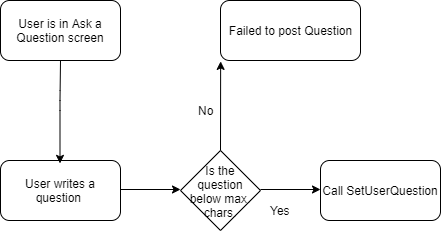

The diagram above was exported from draw.io. Its source (the exported page's mxGraphModel, read from the mxfile embedded in the PNG):
<mxGraphModel dx="898" dy="471" grid="1" gridSize="10" guides="1" tooltips="1" connect="1" arrows="1" fold="1" page="1" pageScale="1" pageWidth="827" pageHeight="1169" math="0" shadow="0">
  <root>
    <mxCell id="0" />
    <mxCell id="1" parent="0" />
    <mxCell id="Fq_-5WQbA7ZVvOjAnh_m-1" value="User is in Ask a Question screen" style="rounded=1;whiteSpace=wrap;html=1;" vertex="1" parent="1">
      <mxGeometry x="20" y="20" width="120" height="60" as="geometry" />
    </mxCell>
    <mxCell id="Fq_-5WQbA7ZVvOjAnh_m-2" value="Failed to post Question" style="rounded=1;whiteSpace=wrap;html=1;" vertex="1" parent="1">
      <mxGeometry x="240" y="20" width="140" height="60" as="geometry" />
    </mxCell>
    <mxCell id="Fq_-5WQbA7ZVvOjAnh_m-3" value="Call SetUserQuestion" style="rounded=1;whiteSpace=wrap;html=1;" vertex="1" parent="1">
      <mxGeometry x="340" y="180" width="120" height="60" as="geometry" />
    </mxCell>
    <mxCell id="Fq_-5WQbA7ZVvOjAnh_m-4" value="User writes a question&amp;nbsp;" style="rounded=1;whiteSpace=wrap;html=1;" vertex="1" parent="1">
      <mxGeometry x="20" y="180" width="120" height="60" as="geometry" />
    </mxCell>
    <mxCell id="Fq_-5WQbA7ZVvOjAnh_m-6" value="Is the question below max. chars." style="rhombus;whiteSpace=wrap;html=1;" vertex="1" parent="1">
      <mxGeometry x="200" y="170" width="80" height="80" as="geometry" />
    </mxCell>
    <mxCell id="Fq_-5WQbA7ZVvOjAnh_m-9" value="" style="endArrow=classic;html=1;exitX=0.5;exitY=1;exitDx=0;exitDy=0;" edge="1" parent="1" source="Fq_-5WQbA7ZVvOjAnh_m-1">
      <mxGeometry width="50" height="50" relative="1" as="geometry">
        <mxPoint x="80" y="90" as="sourcePoint" />
        <mxPoint x="79.5" y="182.90911865234375" as="targetPoint" />
        <Array as="points">
          <mxPoint x="79.5" y="120" />
        </Array>
      </mxGeometry>
    </mxCell>
    <mxCell id="Fq_-5WQbA7ZVvOjAnh_m-10" value="" style="endArrow=classic;html=1;" edge="1" parent="1">
      <mxGeometry width="50" height="50" relative="1" as="geometry">
        <mxPoint x="140" y="209" as="sourcePoint" />
        <mxPoint x="200" y="209" as="targetPoint" />
      </mxGeometry>
    </mxCell>
    <mxCell id="Fq_-5WQbA7ZVvOjAnh_m-11" value="" style="endArrow=classic;html=1;" edge="1" parent="1">
      <mxGeometry width="50" height="50" relative="1" as="geometry">
        <mxPoint x="280" y="209" as="sourcePoint" />
        <mxPoint x="340" y="209" as="targetPoint" />
      </mxGeometry>
    </mxCell>
    <mxCell id="Fq_-5WQbA7ZVvOjAnh_m-12" value="" style="endArrow=classic;html=1;entryX=0.001;entryY=1.015;entryDx=0;entryDy=0;entryPerimeter=0;" edge="1" parent="1" target="Fq_-5WQbA7ZVvOjAnh_m-2">
      <mxGeometry width="50" height="50" relative="1" as="geometry">
        <mxPoint x="240" y="170" as="sourcePoint" />
        <mxPoint x="290" y="120" as="targetPoint" />
      </mxGeometry>
    </mxCell>
    <mxCell id="Fq_-5WQbA7ZVvOjAnh_m-14" value="No" style="text;html=1;align=center;verticalAlign=middle;resizable=0;points=[];;autosize=1;" vertex="1" parent="1">
      <mxGeometry x="210" y="120" width="30" height="20" as="geometry" />
    </mxCell>
    <mxCell id="Fq_-5WQbA7ZVvOjAnh_m-28" value="Yes" style="text;html=1;align=center;verticalAlign=middle;resizable=0;points=[];;autosize=1;" vertex="1" parent="1">
      <mxGeometry x="280" y="220" width="40" height="20" as="geometry" />
    </mxCell>
  </root>
</mxGraphModel>